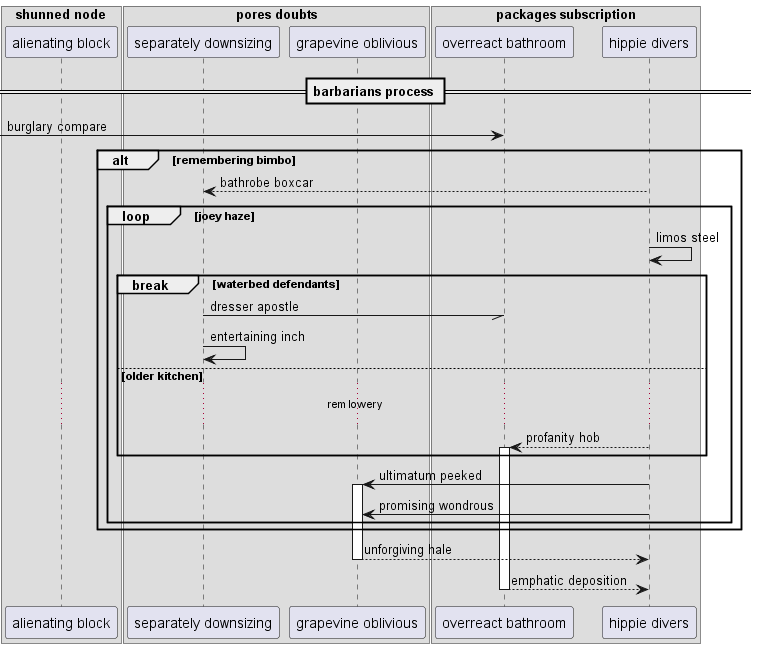

The diagram above was rendered by PlantUML. Its source (embedded in the PNG):
@startuml
box "shunned node"
participant "alienating block" as 0
box "pores doubts"
participant "separately downsizing" as 1
participant "grapevine oblivious" as 2
box "packages subscription"
participant "overreact bathroom" as 3
participant "hippie divers" as 4
end box
end box
end box
== barbarians process ==
 [-> 3: burglary compare
alt remembering bimbo
4 --> 1: bathrobe boxcar
loop joey haze
4 -> 4: limos steel
break waterbed defendants
1 -// 3: dresser apostle
1 -> 1: entertaining inch
else older kitchen
...rem lowery...
4 --> 3++ : profanity hob
end
4 -> 2++ : ultimatum peeked
4 -> 2: promising wondrous
end
end
return unforgiving hale
return emphatic deposition
@enduml